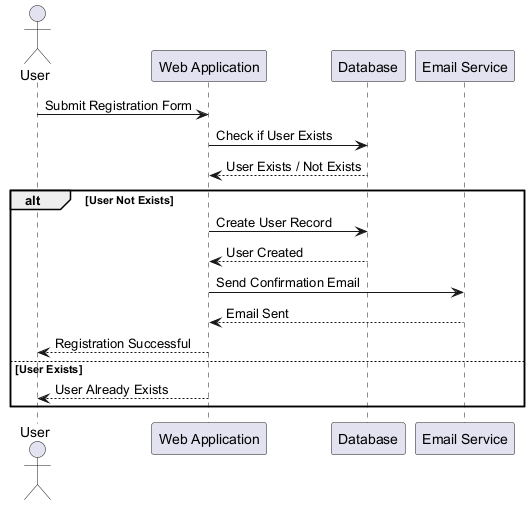

The diagram above was rendered by PlantUML. Its source (embedded in the PNG):
@startuml
actor User
participant "Web Application" as App
participant "Database" as DB
participant "Email Service" as Email

User -> App: Submit Registration Form
App -> DB: Check if User Exists
DB --> App: User Exists / Not Exists
alt User Not Exists
    App -> DB: Create User Record
    DB --> App: User Created
    App -> Email: Send Confirmation Email
    Email --> App: Email Sent
    App --> User: Registration Successful
else User Exists
    App --> User: User Already Exists
end
@enduml